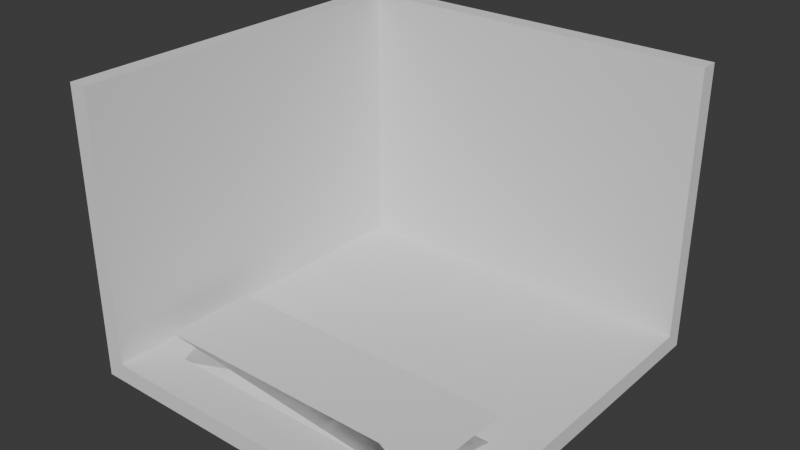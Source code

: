 # Source: room.blend  (saved by Blender 4.0.36; exported with 4.5.12 LTS)
import bpy
from mathutils import Matrix  # noqa: F401  (used for matrix-valued properties, if any)

bpy.ops.wm.read_factory_settings(use_empty=True)
scene = bpy.context.scene
scene.name = 'Scene'

# ---- collections
col_collection = bpy.data.collections.new('Collection'); scene.collection.children.link(col_collection)

# ---- world
world_world = bpy.data.worlds.new('World'); scene.world = world_world
world_world.use_nodes = True; world_world.node_tree.nodes.clear()
_N = world_world.node_tree.nodes; _L = world_world.node_tree.links
n0 = _N.new('ShaderNodeOutputWorld'); n0.name = 'World Output'; n0.location = (300, 300)
n1 = _N.new('ShaderNodeBackground'); n1.name = 'Background'; n1.location = (10, 300)
n1.inputs[0].default_value = (0.05088, 0.05088, 0.05088, 1.0)
_L.new(n1.outputs[0], n0.inputs[0])
n0.is_active_output = True
world_world.color = (0.05088, 0.05088, 0.05088)
world_world.use_sun_shadow = False
world_world.sun_shadow_jitter_overblur = 0.0

# ---- meshes
me_plane = bpy.data.meshes.new('Plane')
me_plane.from_pydata([(-1.0, -1.0, 0.0), (1.0, -1.0, 0.0), (-1.0, 1.0, 0.0), (1.0, 1.0, 0.0), (-1.0, -1.0, 1.479), (-1.0, 1.0, 1.479), (1.0, 1.0, 1.479), (-1.1, -1.0, -0.1), (1.0, -1.0, -0.1), (-1.1, 1.1, -0.1), (1.0, 1.1, -0.1), (-1.1, -1.0, 1.479), (-1.1, 1.1, 1.479), (1.0, 1.1, 1.479)], [], [(0, 2, 3, 1), (2, 5, 6, 3), (0, 4, 5, 2), (7, 8, 10, 9), (9, 10, 13, 12), (7, 9, 12, 11), (4, 0, 7, 11), (3, 6, 13, 10), (5, 4, 11, 12), (1, 3, 10, 8), (6, 5, 12, 13), (0, 1, 8, 7)])
_uv = me_plane.uv_layers.new(name='UVMap')
_uv.uv.foreach_set('vector', [0.0, 0.0, 0.0, 1.0, 1.0, 1.0, 1.0, 0.0, 0.0, 1.0, 0.0, 1.0, 1.0, 1.0, 1.0, 1.0, 0.0, 0.0, 0.0, 0.0, 0.0, 1.0, 0.0, 1.0, 0.0, 0.0, 1.0, 0.0, 1.0, 1.0, 0.0, 1.0, 0.0, 1.0, 1.0, 1.0, 1.0, 1.0, 0.0, 1.0, 0.0, 0.0, 0.0, 1.0, 0.0, 1.0, 0.0, 0.0, 0.0, 0.0, 0.0, 0.0, 0.0, 0.0, 0.0, 0.0, 1.0, 1.0, 1.0, 1.0, 1.0, 1.0, 1.0, 1.0, 0.0, 1.0, 0.0, 0.0, 0.0, 0.0, 0.0, 1.0, 1.0, 0.0, 1.0, 1.0, 1.0, 1.0, 1.0, 0.0, 1.0, 1.0, 0.0, 1.0, 0.0, 1.0, 1.0, 1.0, 0.0, 0.0, 1.0, 0.0, 1.0, 0.0, 0.0, 0.0])
me_plane.update()
me_plane_007 = bpy.data.meshes.new('Plane.007')
me_plane_007.from_pydata([(-1.0, -1.0, 0.0), (1.0, -1.0, 0.0), (-1.0, 1.0, 0.0), (1.0, 1.0, 0.0), (1.042, -1.042, 0.665), (1.042, 1.042, 0.665), (-1.042, 1.042, 0.665), (-1.042, -1.042, 0.665), (0.3189, -0.965, -0.3703), (-0.2829, -0.965, -0.3703), (0.3189, 1.035, -0.3703), (-0.2829, 1.035, -0.3703), (0.3189, -0.965, -0.3703), (-0.2829, -0.965, -0.3703), (0.3189, 1.035, -0.3703), (-0.2829, 1.035, -0.3703)], [], [(0, 2, 3, 1), (5, 6, 7, 4), (1, 3, 7, 6), (2, 0, 5, 4), (3, 2, 4, 7), (0, 1, 6, 5), (8, 9, 11, 10), (12, 13, 15, 14)])
_uv = me_plane_007.uv_layers.new(name='UVMap')
_uv.uv.foreach_set('vector', [0.0, 0.0, 0.0, 1.0, 1.0, 1.0, 1.0, 0.0, 0.0, 0.0, 1.0, 0.0, 1.0, 1.0, 0.0, 1.0, 1.0, 0.0, 1.0, 1.0, 1.0, 1.0, 1.0, 0.0, 0.0, 1.0, 0.0, 0.0, 0.0, 0.0, 0.0, 1.0, 1.0, 1.0, 0.0, 1.0, 0.0, 1.0, 1.0, 1.0, 0.0, 0.0, 1.0, 0.0, 1.0, 0.0, 0.0, 0.0, 0.0, 0.0, 1.0, 0.0, 1.0, 1.0, 0.0, 1.0, 0.0, 0.0, 1.0, 0.0, 1.0, 1.0, 0.0, 1.0])
me_plane_007.update()

# ---- objects
ob_plane = bpy.data.objects.new('Plane', me_plane)
ob_plane_001 = bpy.data.objects.new('Plane.001', me_plane_007)

# ---- transforms, parenting, visibility, modifiers, constraints
ob_plane.location = (-0.003168, -0.02009, 0.03914)
ob_plane.scale = (4.203, 4.203, 4.203)
ob_plane_001.location = (-0.02925, -2.3, 0.01643)
ob_plane_001.scale = (-3.324, 1.0, 1.0)

# ---- collection membership
col_collection.objects.link(ob_plane)
col_collection.objects.link(ob_plane_001)

# ---- scene / render settings (as saved in the file)
scene.frame_start = 1; scene.frame_end = 250; scene.frame_set(221)
scene.render.engine = 'BLENDER_EEVEE_NEXT'
scene.cycles.sampling_pattern = 'TABULATED_SOBOL'
bpy.context.view_layer.update()

# ---- added for rendering (the .blend has no active camera and no usable light): camera, sun
cam_auto = bpy.data.cameras.new('AutoCamera')
cam_auto.lens = 50.0
cam_auto.sensor_width = 36.0
cam_auto.clip_end = 1000.0
ob_auto_camera = bpy.data.objects.new('AutoCamera', cam_auto)
scene.collection.objects.link(ob_auto_camera)
ob_auto_camera.location = (12.8651, -15.5041, 13.399)
ob_auto_camera.rotation_euler = (1.09748, -7.21219e-08, 0.694738)
scene.camera = ob_auto_camera
light_auto_sun = bpy.data.lights.new('AutoSun', 'SUN')
light_auto_sun.energy = 3.0
light_auto_sun.angle = 0.0523599
ob_auto_sun = bpy.data.objects.new('AutoSun', light_auto_sun)
scene.collection.objects.link(ob_auto_sun)
ob_auto_sun.rotation_euler = (0.872665, 0.174533, 0.523599)
bpy.context.view_layer.update()
